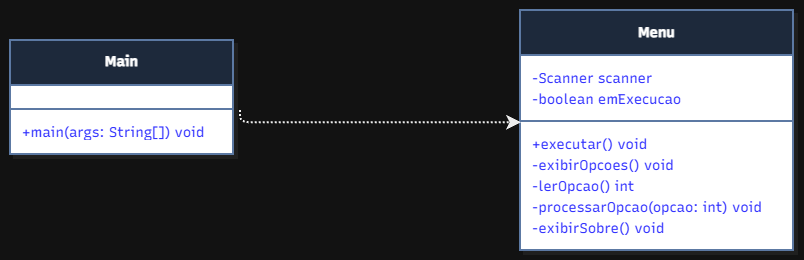

The diagram above was exported from draw.io. Its source (the exported page's mxGraphModel, read from the mxfile embedded in the PNG):
<mxGraphModel dx="1036" dy="560" grid="1" gridSize="10" guides="1" tooltips="1" connect="1" arrows="1" fold="1" page="1" pageScale="1" pageWidth="827" pageHeight="1169" math="0" shadow="0">
  <root>
    <mxCell id="0" />
    <mxCell id="1" parent="0" />
    <UserObject label="" mermaidData="{&#10;  &quot;data&quot;: &quot;classDiagram\n  class Main {\n    +main(args: String[]) void\n  }\n  class Menu {\n    -Scanner scanner\n    -boolean emExecucao\n    +executar() void\n    -exibirOpcoes() void\n    -lerOpcao() int\n    -processarOpcao(opcao: int) void\n    -exibirSobre() void\n  }\n  Main ..&gt; Menu : cria e usa&quot;,&#10;  &quot;config&quot;: null,&#10;  &quot;version&quot;: &quot;12&quot;&#10;}" id="_a0i_qkvpKOLEOu-YhbD-1">
      <mxCell connectable="0" parent="1" style="group;transparentBounds=1;editIcon=1;lockedGroup=0;groupPadding=10;" vertex="1">
        <mxGeometry as="geometry" />
      </mxCell>
    </UserObject>
    <UserObject label="&lt;b&gt;Main&lt;/b&gt;" mermaidId="n:Main" mermaidBaseStyle="swimlane;html=1;fontStyle=1;fontSize=16;align=center;verticalAlign=middle;horizontal=1;childLayout=stackLayout;startSize=45;horizontalStack=0;resizeParent=1;resizeParentMax=0;resizeLast=0;collapsible=0;marginTop=12;marginBottom=12;stackSpacing=0;swimlaneFillColor=#FDF4FF;whiteSpace=wrap;fillColor=#FDF4FF;strokeColor=#E879F9;fontColor=#28253D;fontFamily=Recursive;strokeWidth=2;shadow=1;shadowColor=#000000;shadowOffsetX=4;shadowOffsetY=4;shadowBlur=0;shadowOpacity=6;" mermaidBaseValue="&lt;b&gt;Main&lt;/b&gt;" id="_a0i_qkvpKOLEOu-YhbD-2">
      <mxCell parent="_a0i_qkvpKOLEOu-YhbD-1" style="swimlane;html=1;fontStyle=1;fontSize=14;align=center;verticalAlign=middle;horizontal=1;childLayout=stackLayout;startSize=45;horizontalStack=0;resizeParent=1;resizeParentMax=0;resizeLast=0;collapsible=0;marginTop=12;marginBottom=12;stackSpacing=0;swimlaneFillColor=light-dark(#FDF4FF, #ffffff);whiteSpace=wrap;fontFamily=Recursive;strokeWidth=2;shadow=1;shadowColor=#000000;shadowOffsetX=4;shadowOffsetY=4;shadowBlur=0;shadowOpacity=6;fontSource=https%3A%2F%2Ffonts.googleapis.com%2Fcss%3Ffamily%3DRecursive;fillColor=#dae8fc;strokeColor=#6c8ebf;" vertex="1">
        <mxGeometry height="114" width="223" x="10" y="150" as="geometry" />
      </mxCell>
    </UserObject>
    <mxCell id="_a0i_qkvpKOLEOu-YhbD-3" parent="_a0i_qkvpKOLEOu-YhbD-2" style="line;strokeWidth=2;fillColor=none;spacingLeft=3;spacingRight=3;rotatable=0;points=[];strokeColor=inherit;" vertex="1">
      <mxGeometry height="24" width="223" y="57" as="geometry" />
    </mxCell>
    <mxCell id="_a0i_qkvpKOLEOu-YhbD-4" parent="_a0i_qkvpKOLEOu-YhbD-2" style="text;fontSize=14;strokeColor=none;fillColor=none;align=left;verticalAlign=middle;spacingLeft=10;spacingRight=12;spacingBottom=2;overflow=hidden;rotatable=0;points=[[0,0.5],[1,0.5]];portConstraint=eastwest;fontFamily=Recursive;fontColor=light-dark(#28253D,#3333FF);fontSource=https%3A%2F%2Ffonts.googleapis.com%2Fcss%3Ffamily%3DRecursive;" value="+main(args: String[]) void" vertex="1">
      <mxGeometry height="21" width="223" y="81" as="geometry" />
    </mxCell>
    <UserObject label="&lt;b&gt;Menu&lt;/b&gt;" mermaidId="n:Menu" mermaidBaseStyle="swimlane;html=1;fontStyle=1;fontSize=16;align=center;verticalAlign=middle;horizontal=1;childLayout=stackLayout;startSize=45;horizontalStack=0;resizeParent=1;resizeParentMax=0;resizeLast=0;collapsible=0;marginTop=12;marginBottom=12;stackSpacing=0;swimlaneFillColor=#F0FDFA;whiteSpace=wrap;fillColor=#F0FDFA;strokeColor=#2DD4BF;fontColor=#28253D;fontFamily=Recursive;strokeWidth=2;shadow=1;shadowColor=#000000;shadowOffsetX=4;shadowOffsetY=4;shadowBlur=0;shadowOpacity=6;" mermaidBaseValue="&lt;b&gt;Menu&lt;/b&gt;" id="_a0i_qkvpKOLEOu-YhbD-5">
      <mxCell parent="_a0i_qkvpKOLEOu-YhbD-1" style="swimlane;html=1;fontStyle=1;fontSize=14;align=center;verticalAlign=middle;horizontal=1;childLayout=stackLayout;startSize=45;horizontalStack=0;resizeParent=1;resizeParentMax=0;resizeLast=0;collapsible=0;marginTop=12;marginBottom=12;stackSpacing=0;swimlaneFillColor=light-dark(#FFFFFF,#FFFFFF);whiteSpace=wrap;fillColor=#dae8fc;strokeColor=#6c8ebf;fontFamily=Recursive;strokeWidth=2;shadow=1;shadowColor=#000000;shadowOffsetX=4;shadowOffsetY=4;shadowBlur=0;shadowOpacity=6;fontSource=https%3A%2F%2Ffonts.googleapis.com%2Fcss%3Ffamily%3DRecursive;" vertex="1">
        <mxGeometry height="240" width="273" x="520" y="120" as="geometry" />
      </mxCell>
    </UserObject>
    <mxCell id="_a0i_qkvpKOLEOu-YhbD-6" parent="_a0i_qkvpKOLEOu-YhbD-5" style="text;fontSize=14;strokeColor=none;fillColor=none;align=left;verticalAlign=middle;spacingLeft=10;spacingRight=12;spacingBottom=2;overflow=hidden;rotatable=0;points=[[0,0.5],[1,0.5]];portConstraint=eastwest;fontFamily=Recursive;fontColor=light-dark(#28253D,#3333FF);fontSource=https%3A%2F%2Ffonts.googleapis.com%2Fcss%3Ffamily%3DRecursive;" value="-Scanner scanner" vertex="1">
      <mxGeometry height="21" width="273" y="57" as="geometry" />
    </mxCell>
    <mxCell id="_a0i_qkvpKOLEOu-YhbD-7" parent="_a0i_qkvpKOLEOu-YhbD-5" style="text;fontSize=14;strokeColor=none;fillColor=none;align=left;verticalAlign=middle;spacingLeft=10;spacingRight=12;spacingBottom=2;overflow=hidden;rotatable=0;points=[[0,0.5],[1,0.5]];portConstraint=eastwest;fontFamily=Recursive;fontColor=light-dark(#28253D,#3333FF);fontSource=https%3A%2F%2Ffonts.googleapis.com%2Fcss%3Ffamily%3DRecursive;" value="-boolean emExecucao" vertex="1">
      <mxGeometry height="21" width="273" y="78" as="geometry" />
    </mxCell>
    <mxCell id="_a0i_qkvpKOLEOu-YhbD-8" parent="_a0i_qkvpKOLEOu-YhbD-5" style="line;strokeWidth=2;fillColor=none;spacingLeft=3;spacingRight=3;rotatable=0;points=[];strokeColor=inherit;" vertex="1">
      <mxGeometry height="24" width="273" y="99" as="geometry" />
    </mxCell>
    <mxCell id="_a0i_qkvpKOLEOu-YhbD-9" parent="_a0i_qkvpKOLEOu-YhbD-5" style="text;fontSize=14;strokeColor=none;fillColor=none;align=left;verticalAlign=middle;spacingLeft=10;spacingRight=12;spacingBottom=2;overflow=hidden;rotatable=0;points=[[0,0.5],[1,0.5]];portConstraint=eastwest;fontFamily=Recursive;fontColor=light-dark(#28253D,#3333FF);fontSource=https%3A%2F%2Ffonts.googleapis.com%2Fcss%3Ffamily%3DRecursive;" value="+executar() void" vertex="1">
      <mxGeometry height="21" width="273" y="123" as="geometry" />
    </mxCell>
    <mxCell id="_a0i_qkvpKOLEOu-YhbD-10" parent="_a0i_qkvpKOLEOu-YhbD-5" style="text;fontSize=14;strokeColor=none;fillColor=none;align=left;verticalAlign=middle;spacingLeft=10;spacingRight=12;spacingBottom=2;overflow=hidden;rotatable=0;points=[[0,0.5],[1,0.5]];portConstraint=eastwest;fontFamily=Recursive;fontColor=light-dark(#28253D,#3333FF);fontSource=https%3A%2F%2Ffonts.googleapis.com%2Fcss%3Ffamily%3DRecursive;" value="-exibirOpcoes() void" vertex="1">
      <mxGeometry height="21" width="273" y="144" as="geometry" />
    </mxCell>
    <mxCell id="_a0i_qkvpKOLEOu-YhbD-11" parent="_a0i_qkvpKOLEOu-YhbD-5" style="text;fontSize=14;strokeColor=none;fillColor=none;align=left;verticalAlign=middle;spacingLeft=10;spacingRight=12;spacingBottom=2;overflow=hidden;rotatable=0;points=[[0,0.5],[1,0.5]];portConstraint=eastwest;fontFamily=Recursive;fontColor=light-dark(#28253D,#3333FF);fontSource=https%3A%2F%2Ffonts.googleapis.com%2Fcss%3Ffamily%3DRecursive;" value="-lerOpcao() int" vertex="1">
      <mxGeometry height="21" width="273" y="165" as="geometry" />
    </mxCell>
    <mxCell id="_a0i_qkvpKOLEOu-YhbD-12" parent="_a0i_qkvpKOLEOu-YhbD-5" style="text;fontSize=14;strokeColor=none;fillColor=none;align=left;verticalAlign=middle;spacingLeft=10;spacingRight=12;spacingBottom=2;overflow=hidden;rotatable=0;points=[[0,0.5],[1,0.5]];portConstraint=eastwest;fontFamily=Recursive;fontColor=light-dark(#28253D,#3333FF);fontSource=https%3A%2F%2Ffonts.googleapis.com%2Fcss%3Ffamily%3DRecursive;" value="-processarOpcao(opcao: int) void" vertex="1">
      <mxGeometry height="21" width="273" y="186" as="geometry" />
    </mxCell>
    <mxCell id="_a0i_qkvpKOLEOu-YhbD-13" parent="_a0i_qkvpKOLEOu-YhbD-5" style="text;fontSize=14;strokeColor=none;fillColor=none;align=left;verticalAlign=middle;spacingLeft=10;spacingRight=12;spacingBottom=2;overflow=hidden;rotatable=0;points=[[0,0.5],[1,0.5]];portConstraint=eastwest;fontFamily=Recursive;fontColor=light-dark(#28253D,#3333FF);fontSource=https%3A%2F%2Ffonts.googleapis.com%2Fcss%3Ffamily%3DRecursive;" value="-exibirSobre() void" vertex="1">
      <mxGeometry height="21" width="273" y="207" as="geometry" />
    </mxCell>
    <UserObject label="" mermaidId="e:Main-&gt;Menu#0" mermaidBaseStyle="edgeStyle=orthogonalEdgeStyle;rounded=1;curved=0;dashed=1;startArrow=none;endArrow=classic;endSize=9;jumpStyle=arc;jumpSize=12;strokeColor=#000000;html=1;fontSize=16;labelBackgroundColor=#ffffff;fontFamily=Recursive;fontColor=#28253D;exitX=0.5;exitY=1;entryX=0.5;entryY=0;strokeWidth=2;dashPattern=2 2;fixDash=1;" mermaidBaseValue="cria e usa" id="_a0i_qkvpKOLEOu-YhbD-14">
      <mxCell edge="1" parent="_a0i_qkvpKOLEOu-YhbD-1" style="edgeStyle=orthogonalEdgeStyle;rounded=1;curved=0;dashed=1;startArrow=none;endArrow=classic;endSize=9;jumpStyle=arc;jumpSize=12;strokeColor=#000000;html=1;fontSize=14;labelBackgroundColor=#ffffff;fontFamily=Recursive;fontColor=#28253D;entryX=0.004;entryY=0.552;strokeWidth=2;dashPattern=2 2;fixDash=1;fontSource=https%3A%2F%2Ffonts.googleapis.com%2Fcss%3Ffamily%3DRecursive;defaultLabelBackgroundColor=page;labelPadding=0 4;entryDx=0;entryDy=0;entryPerimeter=0;" target="_a0i_qkvpKOLEOu-YhbD-8">
        <mxGeometry relative="1" x="0.0816" as="geometry">
          <Array as="points">
            <mxPoint x="240" y="232.3" />
          </Array>
          <mxPoint x="240" y="220" as="sourcePoint" />
        </mxGeometry>
      </mxCell>
    </UserObject>
  </root>
</mxGraphModel>